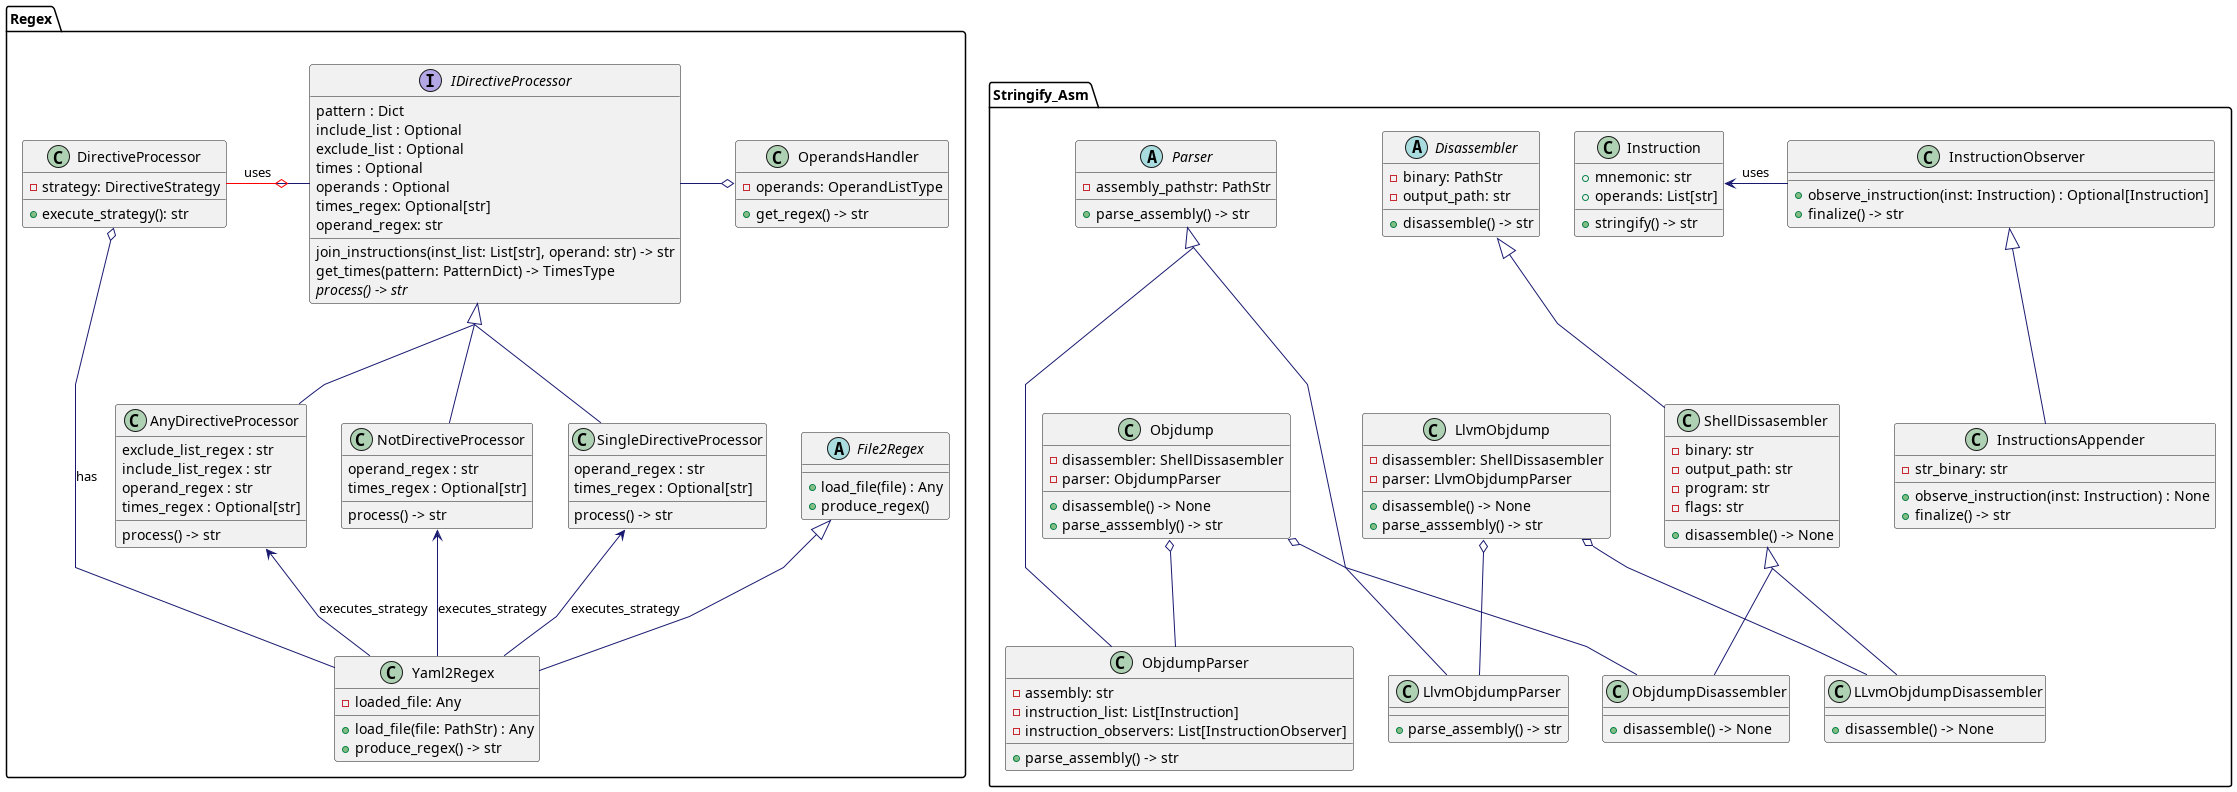

The diagram above was rendered by PlantUML. Its source (embedded in the PNG):
@startuml diagram_class

skinparam linetype polyline
skinparam classFontName Helvetica
skinparam ClassFontSize 14
skinparam ArrowColor MidnightBlue
skinparam groupInheritance 2


skinparam class {

}

package "Stringify_Asm" {
    abstract class Disassembler {
        -binary: PathStr
        -output_path: str
        +disassemble() -> str
    }

    class Instruction {
        +mnemonic: str
        +operands: List[str]
        +stringify() -> str
    }

    class InstructionObserver {
        +observe_instruction(inst: Instruction) : Optional[Instruction]
        +finalize() -> str
    }

    abstract class Parser {
        -assembly_pathstr: PathStr
        +parse_assembly() -> str
    }

    class LLvmObjdumpDisassembler {
        +disassemble() -> None
    }

    class LlvmObjdumpParser {
        +parse_assembly() -> str
    }

    class LlvmObjdump {
        -disassembler: ShellDissasembler
        -parser: LlvmObjdumpParser
        +disassemble() -> None
        +parse_asssembly() -> str
    }

    class ObjdumpDisassembler {
        +disassemble() -> None
    }

    class ObjdumpParser {
        -assembly: str
        -instruction_list: List[Instruction]
        -instruction_observers: List[InstructionObserver]
        +parse_assembly() -> str
    }

    class Objdump {
        -disassembler: ShellDissasembler
        -parser: ObjdumpParser
        +disassemble() -> None
        +parse_asssembly() -> str
    }

    class InstructionsAppender {
        -str_binary: str
        +observe_instruction(inst: Instruction) : None
        +finalize() -> str
    }

    class ShellDissasembler {
        -binary: str
        -output_path: str
        -program: str
        -flags: str
        +disassemble() -> None
    }
}

package "Regex" {

    abstract class File2Regex {
        +load_file(file) : Any
        +produce_regex()
    }

    class Yaml2Regex {
        -loaded_file: Any
        +load_file(file: PathStr) : Any
        +produce_regex() -> str
    }

    class OperandsHandler {
        -operands: OperandListType
        +get_regex() -> str
    }

    class DirectiveProcessor {
        -strategy: DirectiveStrategy
        +execute_strategy(): str
    }

    interface IDirectiveProcessor {
    pattern : Dict
    include_list : Optional
    exclude_list : Optional
    times : Optional
    operands : Optional
    times_regex: Optional[str]
    operand_regex: str

    join_instructions(inst_list: List[str], operand: str) -> str
    get_times(pattern: PatternDict) -> TimesType
    {abstract}process() -> str
    }


    class AnyDirectiveProcessor {
    exclude_list_regex : str
    include_list_regex : str
    operand_regex : str
    times_regex : Optional[str]
    process() -> str
    }

    class NotDirectiveProcessor {
    operand_regex : str
    times_regex : Optional[str]
    process() -> str
    }

    class SingleDirectiveProcessor {
    operand_regex : str
    times_regex : Optional[str]
    process() -> str
    }



}

' Strategy Pattern Relationships
DirectiveProcessor -[#red,thickness=1]o IDirectiveProcessor: uses
IDirectiveProcessor  <|-- AnyDirectiveProcessor
IDirectiveProcessor  <|-- SingleDirectiveProcessor
IDirectiveProcessor  <|-- NotDirectiveProcessor

Yaml2Regex --up> AnyDirectiveProcessor : executes_strategy
Yaml2Regex --up> SingleDirectiveProcessor : executes_strategy
Yaml2Regex --up> NotDirectiveProcessor : executes_strategy
Yaml2Regex --o DirectiveProcessor: has


IDirectiveProcessor -o OperandsHandler


Instruction <- InstructionObserver : uses
File2Regex <|-- Yaml2Regex
Parser <|--- LlvmObjdumpParser
Parser <|--- ObjdumpParser
InstructionObserver <|-- InstructionsAppender

Objdump o-- ObjdumpDisassembler
Objdump o-- ObjdumpParser

LlvmObjdump o-- LlvmObjdumpParser
LlvmObjdump o-- LLvmObjdumpDisassembler

Disassembler <|-- ShellDissasembler
ShellDissasembler <|-- ObjdumpDisassembler
ShellDissasembler <|-- LLvmObjdumpDisassembler
@enduml